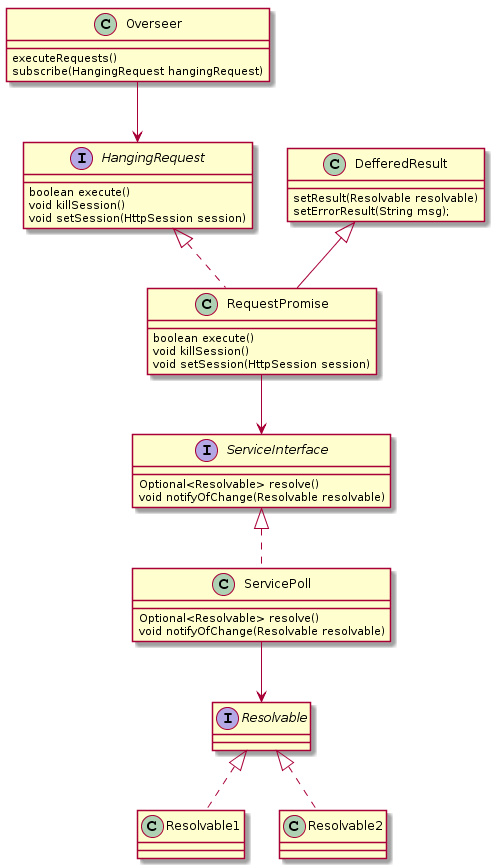

The diagram above was rendered by PlantUML. Its source (embedded in the PNG):
@startuml
interface Resolvable

class Overseer{
    executeRequests()
    subscribe(HangingRequest hangingRequest)
}

interface HangingRequest{
    boolean execute()
    void killSession()
    void setSession(HttpSession session)
}

class RequestPromise {
    boolean execute()
    void killSession()
    void setSession(HttpSession session)
}
interface ServiceInterface{
    Optional<Resolvable> resolve()
    void notifyOfChange(Resolvable resolvable)
}


class ServicePoll{
    Optional<Resolvable> resolve()
    void notifyOfChange(Resolvable resolvable)
}

class DefferedResult{
    setResult(Resolvable resolvable)
    setErrorResult(String msg);
}

HangingRequest <|.. RequestPromise
DefferedResult <|-- RequestPromise
Overseer --> HangingRequest
RequestPromise --> ServiceInterface
Resolvable <|.. Resolvable1
Resolvable <|.. Resolvable2
ServiceInterface <|.. ServicePoll
ServicePoll --> Resolvable
@enduml